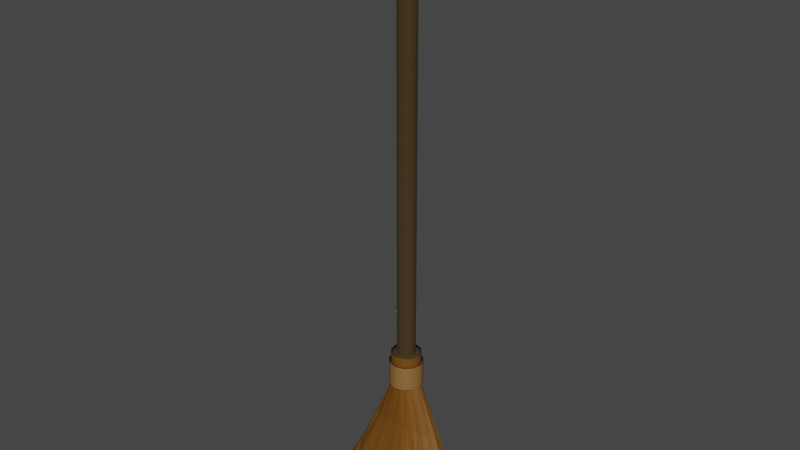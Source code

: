 # Source: WToP_Broom.blend  (saved by Blender 3.6.13; exported with 4.5.12 LTS)
import bpy
from mathutils import Matrix  # noqa: F401  (used for matrix-valued properties, if any)

bpy.ops.wm.read_factory_settings(use_empty=True)
scene = bpy.context.scene
scene.name = 'Scene'

# ---- collections
col_collection = bpy.data.collections.new('Collection'); scene.collection.children.link(col_collection)

# ---- materials (node trees are filled in below, after node groups)
mat_material_002 = bpy.data.materials.new('Material.002')
mat_material_002.use_transparent_shadow = False
mat_material_003 = bpy.data.materials.new('Material.003')
mat_material_003.use_transparent_shadow = False
mat_material_004 = bpy.data.materials.new('Material.004')
mat_material_004.use_transparent_shadow = False

# ---- material node trees
mat_material_002.use_nodes = True; mat_material_002.node_tree.nodes.clear()
_N = mat_material_002.node_tree.nodes; _L = mat_material_002.node_tree.links
n0 = _N.new('ShaderNodeBsdfPrincipled'); n0.name = 'Principled BSDF'; n0.location = (10, 300)
n0.distribution = 'GGX'
n0.subsurface_method = 'RANDOM_WALK_SKIN'
n0.inputs[0].default_value = (0.04951, 0.02844, 0.005834, 1.0)
n0.inputs[2].default_value = 1.0
n0.inputs[3].default_value = 1.45
n0.inputs[27].default_value = (0.0, 0.0, 0.0, 1.0)
n0.inputs[28].default_value = 1.0
n1 = _N.new('ShaderNodeOutputMaterial'); n1.name = 'Material Output'; n1.location = (300, 300)
_L.new(n0.outputs[0], n1.inputs[0])
n1.is_active_output = True
mat_material_003.use_nodes = True; mat_material_003.node_tree.nodes.clear()
_N = mat_material_003.node_tree.nodes; _L = mat_material_003.node_tree.links
n0 = _N.new('ShaderNodeBsdfPrincipled'); n0.name = 'Principled BSDF'; n0.location = (10, 300)
n0.distribution = 'GGX'
n0.subsurface_method = 'RANDOM_WALK_SKIN'
n0.inputs[0].default_value = (0.1679, 0.0639, 0.004536, 1.0)
n0.inputs[3].default_value = 1.45
n0.inputs[27].default_value = (0.0, 0.0, 0.0, 1.0)
n0.inputs[28].default_value = 1.0
n1 = _N.new('ShaderNodeOutputMaterial'); n1.name = 'Material Output'; n1.location = (300, 300)
_L.new(n0.outputs[0], n1.inputs[0])
n1.is_active_output = True
mat_material_004.use_nodes = True; mat_material_004.node_tree.nodes.clear()
_N = mat_material_004.node_tree.nodes; _L = mat_material_004.node_tree.links
n0 = _N.new('ShaderNodeBsdfPrincipled'); n0.name = 'Principled BSDF'; n0.location = (10, 300)
n0.distribution = 'GGX'
n0.subsurface_method = 'RANDOM_WALK_SKIN'
n0.inputs[0].default_value = (0.2667, 0.1329, 0.04027, 1.0)
n0.inputs[3].default_value = 1.45
n0.inputs[27].default_value = (0.0, 0.0, 0.0, 1.0)
n0.inputs[28].default_value = 1.0
n1 = _N.new('ShaderNodeOutputMaterial'); n1.name = 'Material Output'; n1.location = (300, 300)
_L.new(n0.outputs[0], n1.inputs[0])
n1.is_active_output = True

# ---- world
world_world = bpy.data.worlds.new('World'); scene.world = world_world
world_world.use_nodes = True; world_world.node_tree.nodes.clear()
_N = world_world.node_tree.nodes; _L = world_world.node_tree.links
n0 = _N.new('ShaderNodeOutputWorld'); n0.name = 'World Output'; n0.location = (300, 300)
n1 = _N.new('ShaderNodeBackground'); n1.name = 'Background'; n1.location = (10, 300)
n1.inputs[0].default_value = (0.05088, 0.05088, 0.05088, 1.0)
_L.new(n1.outputs[0], n0.inputs[0])
n0.is_active_output = True
world_world.color = (0.05088, 0.05088, 0.05088)
world_world.use_sun_shadow = False
world_world.sun_shadow_jitter_overblur = 0.0

# ---- meshes
me_cylinder = bpy.data.meshes.new('Cylinder')
me_cylinder.from_pydata([(-0.1161, 0.9408, 0.3037), (-0.1161, 0.9408, 1.77), (0.3839, 0.8068, 0.3037), (0.3839, 0.8068, 1.77), (0.7499, 0.4408, 0.3037), (0.7499, 0.4408, 1.77), (0.8839, -0.05922, 0.3037), (0.8839, -0.05922, 1.77), (0.7499, -0.5592, 0.3037), (0.7499, -0.5592, 1.77), (0.3839, -0.9252, 0.3037), (0.3839, -0.9252, 1.77), (-0.1161, -1.059, 0.3037), (-0.1161, -1.059, 1.77), (-0.6161, -0.9252, 0.3037), (-0.6161, -0.9252, 1.77), (-0.9821, -0.5592, 0.3037), (-0.9821, -0.5592, 1.77), (-1.116, -0.05922, 0.3037), (-1.116, -0.05922, 1.77), (-0.9821, 0.4408, 0.3037), (-0.9821, 0.4408, 1.77), (-0.6161, 0.8068, 0.3037), (-0.6161, 0.8068, 1.77)], [], [(0, 1, 3, 2), (2, 3, 5, 4), (4, 5, 7, 6), (6, 7, 9, 8), (8, 9, 11, 10), (10, 11, 13, 12), (12, 13, 15, 14), (14, 15, 17, 16), (16, 17, 19, 18), (18, 19, 21, 20), (3, 1, 23, 21, 19, 17, 15, 13, 11, 9, 7, 5), (20, 21, 23, 22), (22, 23, 1, 0)])
me_cylinder.polygons.foreach_set('use_smooth', [True] * 13)
_uv = me_cylinder.uv_layers.new(name='UVMap')
_uv.uv.foreach_set('vector', [1.0, 0.5, 1.0, 1.0, 0.9167, 1.0, 0.9167, 0.5, 0.9167, 0.5, 0.9167, 1.0, 0.8333, 1.0, 0.8333, 0.5, 0.8333, 0.5, 0.8333, 1.0, 0.75, 1.0, 0.75, 0.5, 0.75, 0.5, 0.75, 1.0, 0.6667, 1.0, 0.6667, 0.5, 0.6667, 0.5, 0.6667, 1.0, 0.5833, 1.0, 0.5833, 0.5, 0.5833, 0.5, 0.5833, 1.0, 0.5, 1.0, 0.5, 0.5, 0.5, 0.5, 0.5, 1.0, 0.4167, 1.0, 0.4167, 0.5, 0.4167, 0.5, 0.4167, 1.0, 0.3333, 1.0, 0.3333, 0.5, 0.3333, 0.5, 0.3333, 1.0, 0.25, 1.0, 0.25, 0.5, 0.25, 0.5, 0.25, 1.0, 0.1667, 1.0, 0.1667, 0.5, 0.37, 0.4578, 0.25, 0.49, 0.13, 0.4578, 0.04215, 0.37, 0.01, 0.25, 0.04215, 0.13, 0.13, 0.04215, 0.25, 0.01, 0.37, 0.04215, 0.4578, 0.13, 0.49, 0.25, 0.4578, 0.37, 0.1667, 0.5, 0.1667, 1.0, 0.08333, 1.0, 0.08333, 0.5, 0.08333, 0.5, 0.08333, 1.0, 7.451e-08, 1.0, 7.451e-08, 0.5])
me_cylinder.materials.append(mat_material_002)
me_cylinder.materials.append(mat_material_003)
me_cylinder.materials.append(mat_material_004)
me_cylinder.update()
me_cylinder_001 = bpy.data.meshes.new('Cylinder.001')
me_cylinder_001.from_pydata([(-0.1161, 0.9408, 0.3037), (0.3839, 0.8068, 0.3037), (0.7499, 0.4408, 0.3037), (0.8839, -0.05922, 0.3037), (0.7499, -0.5592, 0.3037), (0.3839, -0.9252, 0.3037), (-0.1161, -1.059, 0.3037), (-0.6161, -0.9252, 0.3037), (-0.9821, -0.5592, 0.3037), (-1.116, -0.05922, 0.3037), (-0.9821, 0.4408, 0.3037), (-0.6161, 0.8068, 0.3037), (-0.1161, 1.566, 0.3037), (0.6965, 1.348, 0.3037), (1.291, 0.7533, 0.3037), (1.509, -0.05922, 0.3037), (1.291, -0.8718, 0.3037), (0.6965, -1.467, 0.3037), (-0.1161, -1.684, 0.3037), (-0.9287, -1.467, 0.3037), (-1.523, -0.8718, 0.3037), (-1.741, -0.05922, 0.3037), (-1.523, 0.7533, 0.3037), (-0.9287, 1.348, 0.3037), (-0.1161, 1.566, 0.2712), (0.6965, 1.348, 0.2712), (1.291, 0.7533, 0.2712), (1.509, -0.05922, 0.2712), (1.291, -0.8718, 0.2712), (0.6965, -1.467, 0.2712), (-0.1161, -1.684, 0.2712), (-0.9287, -1.467, 0.2712), (-1.523, -0.8718, 0.2712), (-1.741, -0.05922, 0.2712), (-1.523, 0.7533, 0.2712), (-0.9287, 1.348, 0.2712), (-0.1161, 1.776, 0.2712), (0.8016, 1.53, 0.2712), (1.473, 0.8585, 0.2712), (1.719, -0.05922, 0.2712), (1.473, -0.9769, 0.2712), (0.8016, -1.649, 0.2712), (-0.1161, -1.895, 0.2712), (-1.034, -1.649, 0.2712), (-1.706, -0.9769, 0.2712), (-1.951, -0.05922, 0.2712), (-1.706, 0.8585, 0.2712), (-1.034, 1.53, 0.2712), (-0.1161, 1.776, 0.1872), (0.8016, 1.53, 0.1872), (1.473, 0.8585, 0.1872), (1.719, -0.05922, 0.1872), (1.473, -0.9769, 0.1872), (0.8016, -1.649, 0.1872), (-0.1161, -1.895, 0.1872), (-1.034, -1.649, 0.1872), (-1.706, -0.9769, 0.1872), (-1.951, -0.05922, 0.1872), (-1.706, 0.8585, 0.1872), (-1.034, 1.53, 0.1872), (-0.09381, -3.464, -0.2569), (-2.97, -3.301, -0.261), (-4.834, -2.328, -0.2672), (-6.539, -1.501, -0.2627), (-5.872, -0.02762, -0.2543), (-5.541, 1.327, -0.2422), (-6.034, 2.302, -0.2304), (-5.725, 3.098, -0.2174), (-3.485, 3.407, -0.2197), (-0.8077, 3.061, -0.2381), (2.354, 2.617, -0.2479), (5.386, 2.895, -0.2259), (6.764, 1.757, -0.2419), (8.107, 0.6482, -0.2441), (7.279, -0.3129, -0.2508), (7.177, -1.853, -0.2558), (5.318, -2.331, -0.2454), (2.823, -3.525, -0.2597), (-0.1523, -0.5728, 0.2885), (-1.394, -3.194, -0.2665), (-0.2099, -2.065, 0.01041), (-1.45, -1.856, 0.007599), (-4.308, -3.059, -0.2644), (-2.666, -1.529, 0.009419), (-6.099, -2.009, -0.2634), (-3.383, -1.031, 0.008424), (-6.201, -0.7527, -0.2538), (-4.259, -0.5094, 0.01839), (-5.546, 0.687, -0.2472), (-4.262, 0.1297, 0.02351), (-5.621, 1.843, -0.2364), (-3.626, 0.6231, 0.02378), (-6.172, 2.635, -0.2247), (-2.583, 1.162, 0.0278), (-4.514, 3.41, -0.2147), (-1.581, 1.532, 0.03561), (-2.302, 3.128, -0.2287), (-0.1302, 1.634, 0.03612), (0.9568, 3.222, -0.2351), (1.306, 1.46, 0.03252), (4.011, 3.127, -0.2279), (2.591, 1.134, 0.03015), (5.346, 2.115, -0.2459), (3.495, 0.648, 0.0259), (7.561, 1.249, -0.2405), (3.927, 0.05894, 0.02137), (7.788, 0.1239, -0.2478), (3.762, -0.6123, 0.01599), (7.069, -1.041, -0.2545), (3.403, -1.167, 0.01367), (6.328, -2.383, -0.2563), (2.407, -1.577, 0.009746), (4.109, -3.111, -0.2564), (1.279, -1.893, 0.007995), (1.349, -3.636, -0.2608), (-2.13, -3.095, -0.2658), (-0.1581, -1.273, 0.1784), (-2.194, -2.573, -0.1306), (-4.711, -2.765, -0.2652), (-3.981, -2.066, -0.1288), (-6.482, -1.809, -0.2624), (-5.046, -1.236, -0.1295), (-5.975, -0.4088, -0.2525), (-5.898, -0.4222, -0.1222), (-5.53, 1.017, -0.2439), (-6.24, 0.4983, -0.1093), (-5.789, 2.071, -0.2339), (-5.479, 1.428, -0.101), (-6.075, 2.848, -0.2211), (-4.127, 2.125, -0.0952), (-3.964, 3.414, -0.2169), (-2.393, 2.59, -0.09112), (-1.604, 3.036, -0.2347), (-0.1379, 2.68, -0.09271), (1.591, 2.637, -0.2484), (2.056, 2.457, -0.09598), (4.737, 3.054, -0.225), (4.043, 2.023, -0.09689), (5.759, 1.849, -0.2489), (5.275, 1.215, -0.106), (7.845, 0.9481, -0.2424), (5.715, 0.3028, -0.1164), (7.463, -0.07475, -0.2496), (6.054, -0.618, -0.116), (7.195, -1.483, -0.2556), (5.152, -1.439, -0.1229), (5.842, -2.447, -0.2527), (3.993, -2.253, -0.1225), (3.432, -3.375, -0.2586), (2.077, -2.651, -0.1273), (0.6506, -3.432, -0.2559), (-0.856, -3.594, -0.2632), (-0.152, -2.918, -0.1258), (-0.6899, -1.112, 0.1732), (-3.619, -3.223, -0.2636), (-1.154, -1.013, 0.1689), (-5.28, -2.069, -0.2663), (-1.805, -0.8578, 0.1641), (-6.458, -1.155, -0.2584), (-2.055, -0.5415, 0.163), (-5.65, 0.3377, -0.251), (-2.045, -0.1917, 0.1659), (-5.484, 1.59, -0.24), (-1.794, 0.1659, 0.1722), (-6.169, 2.478, -0.2266), (-1.354, 0.5131, 0.1802), (-5.1, 3.233, -0.2117), (-0.7825, 0.8178, 0.1873), (-2.928, 3.271, -0.2233), (-0.1375, 1.012, 0.1907), (0.04793, 3.12, -0.2372), (0.5143, 1.009, 0.1893), (3.252, 3.099, -0.2331), (1.099, 0.7813, 0.1837), (5.43, 2.518, -0.2348), (1.532, 0.4248, 0.1774), (7.223, 1.52, -0.2373), (1.766, 0.02008, 0.1729), (8.043, 0.3483, -0.246), (1.742, -0.3728, 0.1717), (7.024, -0.6146, -0.2523), (1.225, -0.6548, 0.1724), (6.762, -2.121, -0.2559), (0.7577, -0.8144, 0.1737), (4.671, -2.497, -0.2456), (0.3845, -1.107, 0.176), (2.081, -3.597, -0.2612), (0.5928, -2.889, -0.1247), (1.34, -2.861, -0.1235), (0.5884, -2.086, 0.01303), (2.441, -2.399, -0.131), (3.027, -2.345, -0.127), (1.709, -1.707, 0.005658), (4.372, -2.058, -0.121), (4.925, -1.794, -0.1199), (2.886, -1.43, 0.01291), (5.152, -1.175, -0.1246), (5.554, -0.9238, -0.1206), (3.339, -0.8306, 0.01152), (6.057, -0.2974, -0.1142), (5.929, 0.05416, -0.1144), (4.028, -0.2798, 0.02124), (5.599, 0.6148, -0.1113), (5.448, 0.9447, -0.1089), (3.532, 0.2872, 0.02082), (4.899, 1.506, -0.1022), (4.481, 1.767, -0.0994), (2.962, 0.8348, 0.02597), (3.399, 2.184, -0.09585), (2.697, 2.29, -0.09726), (1.939, 1.292, 0.03094), (1.275, 2.503, -0.09636), (0.5929, 2.545, -0.09536), (0.5803, 1.537, 0.03378), (-0.9115, 2.656, -0.09212), (-1.623, 2.716, -0.08716), (-0.8761, 1.628, 0.03809), (-2.731, 2.356, -0.09756), (-3.56, 2.226, -0.09599), (-2.214, 1.354, 0.03328), (-4.729, 1.889, -0.09495), (-5.051, 1.589, -0.1003), (-3.137, 0.9532, 0.02819), (-5.693, 1.103, -0.1044), (-6.01, 0.8217, -0.1058), (-3.881, 0.4539, 0.02478), (-6.257, 0.1776, -0.1118), (-6.117, -0.1741, -0.1164), (-4.23, -0.1889, 0.02052), (-5.961, -0.7342, -0.1202), (-5.411, -1.065, -0.1265), (-3.881, -0.8209, 0.01458), (-4.923, -1.537, -0.1273), (-4.441, -1.849, -0.1284), (-3.044, -1.25, 0.008902), (-3.495, -2.278, -0.1282), (-2.736, -2.411, -0.1301), (-2.145, -1.727, 0.00906), (-1.566, -2.642, -0.1302), (-0.9146, -2.791, -0.1273), (-0.8126, -1.887, 0.007777), (-2.553, -3.203, -0.2633), (-4.754, -2.537, -0.2663), (-6.538, -1.664, -0.2625), (-5.911, -0.2161, -0.2534), (-5.519, 1.175, -0.243), (-5.909, 2.187, -0.2322), (-5.931, 2.967, -0.2192), (-3.723, 3.413, -0.2182), (-1.217, 3.037, -0.2367), (1.921, 2.457, -0.2522), (5.073, 2.978, -0.2253), (6.236, 1.795, -0.2458), (7.976, 0.7982, -0.2432), (7.35, -0.1856, -0.2502), (7.218, -1.681, -0.2557), (5.579, -2.38, -0.2488), (3.128, -3.45, -0.2592), (0.2909, -3.387, -0.2548), (-1.134, -3.419, -0.2651), (-3.963, -3.141, -0.264), (-5.705, -2.039, -0.2649), (-6.33, -0.9539, -0.2561), (-5.583, 0.5147, -0.2491), (-5.541, 1.718, -0.2382), (-6.185, 2.554, -0.2257), (-4.795, 3.334, -0.213), (-2.627, 3.186, -0.2263), (0.5056, 3.175, -0.2361), (3.649, 3.163, -0.2293), (5.365, 2.31, -0.2407), (7.418, 1.392, -0.2385), (7.933, 0.2292, -0.2469), (7.022, -0.818, -0.2534), (6.545, -2.252, -0.2561), (4.39, -2.802, -0.251), (1.713, -3.628, -0.2613), (-1.708, -3.049, -0.2669), (-4.587, -2.952, -0.2645), (-6.336, -1.924, -0.2628), (-6.086, -0.5803, -0.2531), (-5.521, 0.8546, -0.2455), (-5.697, 1.959, -0.2352), (-6.149, 2.737, -0.2229), (-4.23, 3.421, -0.2156), (-1.971, 3.064, -0.2321), (1.309, 3.012, -0.2398), (4.374, 3.091, -0.2265), (5.469, 1.957, -0.2487), (7.703, 1.099, -0.2414), (7.624, 0.02513, -0.2487), (7.142, -1.266, -0.2551), (6.093, -2.466, -0.2556), (3.779, -3.299, -0.2588), (0.9979, -3.543, -0.2586), (-0.4865, -3.554, -0.2601), (-3.313, -3.294, -0.262), (-4.984, -2.161, -0.267), (-6.504, -1.329, -0.2606), (-5.751, 0.1567, -0.2527), (-5.492, 1.462, -0.2411), (-6.104, 2.39, -0.2285), (-5.412, 3.165, -0.2145), (-3.211, 3.334, -0.2216), (-0.384, 3.086, -0.2378), (2.807, 2.87, -0.2402), (5.45, 2.719, -0.2296), (7.01, 1.643, -0.2393), (8.099, 0.4888, -0.245), (7.099, -0.4433, -0.2516), (6.969, -1.987, -0.2559), (4.979, -2.31, -0.2431), (2.452, -3.561, -0.2605)], [], [(5, 6, 18, 17), (19, 20, 32, 31), (4, 5, 17, 16), (3, 4, 16, 15), (11, 0, 12, 23), (0, 1, 13, 12), (2, 3, 15, 14), (10, 11, 23, 22), (1, 2, 14, 13), (9, 10, 22, 21), (8, 9, 21, 20), (7, 8, 20, 19), (6, 7, 19, 18), (24, 25, 37, 36), (16, 17, 29, 28), (23, 12, 24, 35), (13, 14, 26, 25), (20, 21, 33, 32), (17, 18, 30, 29), (14, 15, 27, 26), (21, 22, 34, 33), (18, 19, 31, 30), (15, 16, 28, 27), (22, 23, 35, 34), (12, 13, 25, 24), (46, 47, 59, 58), (31, 32, 44, 43), (28, 29, 41, 40), (35, 24, 36, 47), (25, 26, 38, 37), (32, 33, 45, 44), (29, 30, 42, 41), (26, 27, 39, 38), (33, 34, 46, 45), (30, 31, 43, 42), (27, 28, 40, 39), (34, 35, 47, 46), (48, 49, 50, 51, 52, 53, 54, 55, 56, 57, 58, 59), (36, 37, 49, 48), (43, 44, 56, 55), (40, 41, 53, 52), (47, 36, 48, 59), (37, 38, 50, 49), (44, 45, 57, 56), (41, 42, 54, 53), (38, 39, 51, 50), (45, 46, 58, 57), (42, 43, 55, 54), (39, 40, 52, 51), (60, 152, 151, 295), (61, 117, 154, 296), (62, 119, 156, 297), (63, 121, 158, 298), (64, 123, 160, 299), (65, 125, 162, 300), (66, 127, 164, 301), (67, 129, 166, 302), (68, 131, 168, 303), (69, 133, 170, 304), (70, 135, 172, 305), (71, 137, 174, 306), (72, 139, 176, 307), (73, 141, 178, 308), (74, 143, 180, 309), (75, 145, 182, 310), (60, 295, 151, 259, 79, 277, 115, 241, 61, 296, 154, 260, 82, 278, 118, 242, 62, 297, 156, 261, 84, 279, 120, 243, 63, 298, 158, 262, 86, 280, 122, 244, 64, 299, 160, 263, 88, 281, 124, 245, 65, 300, 162, 264, 90, 282, 126, 246, 66, 301, 164, 265, 92, 283, 128, 247, 67, 302, 166, 266, 94, 284, 130, 248, 68, 303, 168, 267, 96, 285, 132, 249, 69, 304, 170, 268, 98, 286, 134, 250, 70, 305, 172, 269, 100, 287, 136, 251, 71, 306, 174, 270, 102, 288, 138, 252, 72, 307, 176, 271, 104, 289, 140, 253, 73, 308, 178, 272, 106, 290, 142, 254, 74, 309, 180, 273, 108, 291, 144, 255, 75, 310, 182, 274, 110, 292, 146, 256, 76, 311, 184, 275, 112, 293, 148, 257, 77, 312, 186, 276, 114, 294, 150, 258), (76, 147, 184, 311), (77, 149, 186, 312), (114, 187, 150, 294), (114, 188, 187), (113, 185, 189), (112, 190, 148, 293), (112, 191, 190), (111, 183, 192), (110, 193, 146, 292), (110, 194, 193), (109, 181, 195), (108, 196, 144, 291), (108, 197, 196), (107, 179, 198), (106, 199, 142, 290), (106, 200, 199), (105, 177, 201), (104, 202, 140, 289), (104, 203, 202), (103, 175, 204), (102, 205, 138, 288), (102, 206, 205), (101, 173, 207), (100, 208, 136, 287), (100, 209, 208), (99, 171, 210), (98, 211, 134, 286), (98, 212, 211), (97, 169, 213), (96, 214, 132, 285), (96, 215, 214), (95, 167, 216), (94, 217, 130, 284), (94, 218, 217), (93, 165, 219), (92, 220, 128, 283), (92, 221, 220), (91, 163, 222), (90, 223, 126, 282), (90, 224, 223), (89, 161, 225), (88, 226, 124, 281), (88, 227, 226), (87, 159, 228), (86, 229, 122, 280), (86, 230, 229), (85, 157, 231), (84, 232, 120, 279), (84, 233, 232), (83, 155, 234), (82, 235, 118, 278), (82, 236, 235), (81, 153, 237), (79, 238, 115, 277), (79, 239, 238), (80, 116, 240), (240, 153, 81), (240, 116, 153), (116, 78, 153), (238, 240, 81), (238, 239, 240), (239, 80, 240), (115, 117, 61, 241), (115, 238, 117), (238, 81, 117), (237, 155, 83), (237, 153, 155), (153, 78, 155), (235, 237, 83), (235, 236, 237), (236, 81, 237), (118, 119, 62, 242), (118, 235, 119), (235, 83, 119), (234, 157, 85), (234, 155, 157), (155, 78, 157), (232, 234, 85), (232, 233, 234), (233, 83, 234), (120, 121, 63, 243), (120, 232, 121), (232, 85, 121), (231, 159, 87), (231, 157, 159), (157, 78, 159), (229, 231, 87), (229, 230, 231), (230, 85, 231), (122, 123, 64, 244), (122, 229, 123), (229, 87, 123), (228, 161, 89), (228, 159, 161), (159, 78, 161), (226, 228, 89), (226, 227, 228), (227, 87, 228), (124, 125, 65, 245), (124, 226, 125), (226, 89, 125), (225, 163, 91), (225, 161, 163), (161, 78, 163), (223, 225, 91), (223, 224, 225), (224, 89, 225), (126, 127, 66, 246), (126, 223, 127), (223, 91, 127), (222, 165, 93), (222, 163, 165), (163, 78, 165), (220, 222, 93), (220, 221, 222), (221, 91, 222), (128, 129, 67, 247), (128, 220, 129), (220, 93, 129), (219, 167, 95), (219, 165, 167), (165, 78, 167), (217, 219, 95), (217, 218, 219), (218, 93, 219), (130, 131, 68, 248), (130, 217, 131), (217, 95, 131), (216, 169, 97), (216, 167, 169), (167, 78, 169), (214, 216, 97), (214, 215, 216), (215, 95, 216), (132, 133, 69, 249), (132, 214, 133), (214, 97, 133), (213, 171, 99), (213, 169, 171), (169, 78, 171), (211, 213, 99), (211, 212, 213), (212, 97, 213), (134, 135, 70, 250), (134, 211, 135), (211, 99, 135), (210, 173, 101), (210, 171, 173), (171, 78, 173), (208, 210, 101), (208, 209, 210), (209, 99, 210), (136, 137, 71, 251), (136, 208, 137), (208, 101, 137), (207, 175, 103), (207, 173, 175), (173, 78, 175), (205, 207, 103), (205, 206, 207), (206, 101, 207), (138, 139, 72, 252), (138, 205, 139), (205, 103, 139), (204, 177, 105), (204, 175, 177), (175, 78, 177), (202, 204, 105), (202, 203, 204), (203, 103, 204), (140, 141, 73, 253), (140, 202, 141), (202, 105, 141), (201, 179, 107), (201, 177, 179), (177, 78, 179), (199, 201, 107), (199, 200, 201), (200, 105, 201), (142, 143, 74, 254), (142, 199, 143), (199, 107, 143), (198, 181, 109), (198, 179, 181), (179, 78, 181), (196, 198, 109), (196, 197, 198), (197, 107, 198), (144, 145, 75, 255), (144, 196, 145), (196, 109, 145), (195, 183, 111), (195, 181, 183), (181, 78, 183), (193, 195, 111), (193, 194, 195), (194, 109, 195), (146, 147, 76, 256), (146, 193, 147), (193, 111, 147), (192, 185, 113), (192, 183, 185), (183, 78, 185), (190, 192, 113), (190, 191, 192), (191, 111, 192), (148, 149, 77, 257), (148, 190, 149), (190, 113, 149), (189, 116, 80), (189, 185, 116), (185, 78, 116), (187, 189, 80), (187, 188, 189), (188, 113, 189), (150, 152, 60, 258), (150, 187, 152), (187, 80, 152), (186, 188, 114, 276), (186, 149, 188), (149, 113, 188), (184, 191, 112, 275), (184, 147, 191), (147, 111, 191), (182, 194, 110, 274), (182, 145, 194), (145, 109, 194), (180, 197, 108, 273), (180, 143, 197), (143, 107, 197), (178, 200, 106, 272), (178, 141, 200), (141, 105, 200), (176, 203, 104, 271), (176, 139, 203), (139, 103, 203), (174, 206, 102, 270), (174, 137, 206), (137, 101, 206), (172, 209, 100, 269), (172, 135, 209), (135, 99, 209), (170, 212, 98, 268), (170, 133, 212), (133, 97, 212), (168, 215, 96, 267), (168, 131, 215), (131, 95, 215), (166, 218, 94, 266), (166, 129, 218), (129, 93, 218), (164, 221, 92, 265), (164, 127, 221), (127, 91, 221), (162, 224, 90, 264), (162, 125, 224), (125, 89, 224), (160, 227, 88, 263), (160, 123, 227), (123, 87, 227), (158, 230, 86, 262), (158, 121, 230), (121, 85, 230), (156, 233, 84, 261), (156, 119, 233), (119, 83, 233), (154, 236, 82, 260), (154, 117, 236), (117, 81, 236), (151, 239, 79, 259), (151, 152, 239), (152, 80, 239)])
me_cylinder_001.polygons.foreach_set('use_smooth', [1, 1, 1, 1, 1, 1, 1, 1, 1, 1, 1, 1, 1, 1, 1, 1, 1, 1, 1, 1, 1, 1, 1, 1, 1, 1, 1, 1, 1, 1, 1, 1, 1, 1, 1, 1, 1, 1, 1, 1, 1, 1, 1, 1, 1, 1, 1, 1, 1, 0, 0, 0, 0, 0, 0, 0, 0, 0, 0, 0, 0, 0, 0, 0, 0, 0, 0, 0, 0, 0, 0, 0, 0, 0, 0, 0, 0, 0, 0, 0, 0, 0, 0, 0, 0, 0, 0, 0, 0, 0, 0, 0, 0, 0, 0, 0, 0, 0, 0, 0, 0, 0, 0, 0, 0, 0, 0, 0, 0, 0, 0, 0, 0, 0, 0, 0, 0, 0, 0, 0, 0, 0, 0, 0, 0, 0, 0, 0, 0, 0, 0, 0, 0, 0, 0, 0, 0, 0, 0, 0, 0, 0, 0, 0, 0, 0, 0, 0, 0, 0, 0, 0, 0, 0, 0, 0, 0, 0, 0, 0, 0, 0, 0, 0, 0, 0, 0, 0, 0, 0, 0, 0, 0, 0, 0, 0, 0, 0, 0, 0, 0, 0, 0, 0, 0, 0, 0, 0, 0, 0, 0, 0, 0, 0, 0, 0, 0, 0, 0, 0, 0, 0, 0, 0, 0, 0, 0, 0, 0, 0, 0, 0, 0, 0, 0, 0, 0, 0, 0, 0, 0, 0, 0, 0, 0, 0, 0, 0, 0, 0, 0, 0, 0, 0, 0, 0, 0, 0, 0, 0, 0, 0, 0, 0, 0, 0, 0, 0, 0, 0, 0, 0, 0, 0, 0, 0, 0, 0, 0, 0, 0, 0, 0, 0, 0, 0, 0, 0, 0, 0, 0, 0, 0, 0, 0, 0, 0, 0, 0, 0, 0, 0, 0, 0, 0, 0, 0, 0, 0, 0, 0, 0, 0, 0, 0, 0, 0, 0, 0, 0, 0, 0, 0, 0, 0, 0, 0, 0, 0, 0, 0, 0, 0, 0, 0, 0, 0, 0, 0, 0, 0, 0, 0, 0, 0, 0, 0, 0, 0, 0, 0, 0, 0, 0, 0, 0, 0, 0])
me_cylinder_001.polygons.foreach_set('material_index', [0, 1, 0, 0, 0, 0, 0, 0, 0, 0, 0, 0, 0, 0, 1, 1, 1, 1, 1, 1, 1, 1, 1, 1, 1, 2, 0, 0, 0, 0, 0, 0, 0, 0, 0, 0, 0, 0, 2, 2, 2, 2, 2, 2, 2, 2, 2, 2, 2, 1, 1, 1, 1, 1, 1, 1, 1, 1, 1, 1, 1, 1, 1, 1, 1, 1, 1, 1, 1, 1, 1, 1, 1, 1, 1, 1, 1, 1, 1, 1, 1, 1, 1, 1, 1, 1, 1, 1, 1, 1, 1, 1, 1, 1, 1, 1, 1, 1, 1, 1, 1, 1, 1, 1, 1, 1, 1, 1, 1, 1, 1, 1, 1, 1, 1, 1, 1, 1, 1, 1, 1, 1, 1, 1, 1, 1, 1, 1, 1, 1, 1, 1, 1, 1, 1, 1, 1, 1, 1, 1, 1, 1, 1, 1, 1, 1, 1, 1, 1, 1, 1, 1, 1, 1, 1, 1, 1, 1, 1, 1, 1, 1, 1, 1, 1, 1, 1, 1, 1, 1, 1, 1, 1, 1, 1, 1, 1, 1, 1, 1, 1, 1, 1, 1, 1, 1, 1, 1, 1, 1, 1, 1, 1, 1, 1, 1, 1, 1, 1, 1, 1, 1, 1, 1, 1, 1, 1, 1, 1, 1, 1, 1, 1, 1, 1, 1, 1, 1, 1, 1, 1, 1, 1, 1, 1, 1, 1, 1, 1, 1, 1, 1, 1, 1, 1, 1, 1, 1, 1, 1, 1, 1, 1, 1, 1, 1, 1, 1, 1, 1, 1, 1, 1, 1, 1, 1, 1, 1, 1, 1, 1, 1, 1, 1, 1, 1, 1, 1, 1, 1, 1, 1, 1, 1, 1, 1, 1, 1, 1, 1, 1, 1, 1, 1, 1, 1, 1, 1, 1, 1, 1, 1, 1, 1, 1, 1, 1, 1, 1, 1, 1, 1, 1, 1, 1, 1, 1, 1, 1, 1, 1, 1, 1, 1, 1, 1, 1, 1, 1, 1, 1, 1, 1, 1, 1, 1, 1, 1, 1, 1, 1, 1, 1, 1, 1, 1, 1, 1])
_uv = me_cylinder_001.uv_layers.new(name='UVMap')
_uv.uv.foreach_set('vector', [0.5833, 0.5, 0.5, 0.5, 0.5, 0.5, 0.5833, 0.5, 0.4167, 0.5, 0.3333, 0.5, 0.3333, 0.5, 0.4167, 0.5, 0.6667, 0.5, 0.5833, 0.5, 0.5833, 0.5, 0.6667, 0.5, 0.75, 0.5, 0.6667, 0.5, 0.6667, 0.5, 0.75, 0.5, 0.08333, 0.5, 7.451e-08, 0.5, 7.451e-08, 0.5, 0.08333, 0.5, 1.0, 0.5, 0.9167, 0.5, 0.9167, 0.5, 1.0, 0.5, 0.8333, 0.5, 0.75, 0.5, 0.75, 0.5, 0.8333, 0.5, 0.1667, 0.5, 0.08333, 0.5, 0.08333, 0.5, 0.1667, 0.5, 0.9167, 0.5, 0.8333, 0.5, 0.8333, 0.5, 0.9167, 0.5, 0.25, 0.5, 0.1667, 0.5, 0.1667, 0.5, 0.25, 0.5, 0.3333, 0.5, 0.25, 0.5, 0.25, 0.5, 0.3333, 0.5, 0.4167, 0.5, 0.3333, 0.5, 0.3333, 0.5, 0.4167, 0.5, 0.5, 0.5, 0.4167, 0.5, 0.4167, 0.5, 0.5, 0.5, 1.0, 0.5, 0.9167, 0.5, 0.9167, 0.5, 1.0, 0.5, 0.6667, 0.5, 0.5833, 0.5, 0.5833, 0.5, 0.6667, 0.5, 0.08333, 0.5, 7.451e-08, 0.5, 7.451e-08, 0.5, 0.08333, 0.5, 0.9167, 0.5, 0.8333, 0.5, 0.8333, 0.5, 0.9167, 0.5, 0.3333, 0.5, 0.25, 0.5, 0.25, 0.5, 0.3333, 0.5, 0.5833, 0.5, 0.5, 0.5, 0.5, 0.5, 0.5833, 0.5, 0.8333, 0.5, 0.75, 0.5, 0.75, 0.5, 0.8333, 0.5, 0.25, 0.5, 0.1667, 0.5, 0.1667, 0.5, 0.25, 0.5, 0.5, 0.5, 0.4167, 0.5, 0.4167, 0.5, 0.5, 0.5, 0.75, 0.5, 0.6667, 0.5, 0.6667, 0.5, 0.75, 0.5, 0.1667, 0.5, 0.08333, 0.5, 0.08333, 0.5, 0.1667, 0.5, 1.0, 0.5, 0.9167, 0.5, 0.9167, 0.5, 1.0, 0.5, 0.1667, 0.5, 0.08333, 0.5, 0.08333, 0.5, 0.1667, 0.5, 0.4167, 0.5, 0.3333, 0.5, 0.3333, 0.5, 0.4167, 0.5, 0.6667, 0.5, 0.5833, 0.5, 0.5833, 0.5, 0.6667, 0.5, 0.08333, 0.5, 7.451e-08, 0.5, 7.451e-08, 0.5, 0.08333, 0.5, 0.9167, 0.5, 0.8333, 0.5, 0.8333, 0.5, 0.9167, 0.5, 0.3333, 0.5, 0.25, 0.5, 0.25, 0.5, 0.3333, 0.5, 0.5833, 0.5, 0.5, 0.5, 0.5, 0.5, 0.5833, 0.5, 0.8333, 0.5, 0.75, 0.5, 0.75, 0.5, 0.8333, 0.5, 0.25, 0.5, 0.1667, 0.5, 0.1667, 0.5, 0.25, 0.5, 0.5, 0.5, 0.4167, 0.5, 0.4167, 0.5, 0.5, 0.5, 0.75, 0.5, 0.6667, 0.5, 0.6667, 0.5, 0.75, 0.5, 0.1667, 0.5, 0.08333, 0.5, 0.08333, 0.5, 0.1667, 0.5, 0.75, 0.49, 0.87, 0.4578, 0.9578, 0.37, 0.99, 0.25, 0.9578, 0.13, 0.87, 0.04215, 0.75, 0.01, 0.63, 0.04215, 0.5422, 0.13, 0.51, 0.25, 0.5422, 0.37, 0.63, 0.4578, 1.0, 0.5, 0.9167, 0.5, 0.9167, 0.5, 1.0, 0.5, 0.4167, 0.5, 0.3333, 0.5, 0.3333, 0.5, 0.4167, 0.5, 0.6667, 0.5, 0.5833, 0.5, 0.5833, 0.5, 0.6667, 0.5, 0.08333, 0.5, 7.451e-08, 0.5, 7.451e-08, 0.5, 0.08333, 0.5, 0.9167, 0.5, 0.8333, 0.5, 0.8333, 0.5, 0.9167, 0.5, 0.3333, 0.5, 0.25, 0.5, 0.25, 0.5, 0.3333, 0.5, 0.5833, 0.5, 0.5, 0.5, 0.5, 0.5, 0.5833, 0.5, 0.8333, 0.5, 0.75, 0.5, 0.75, 0.5, 0.8333, 0.5, 0.25, 0.5, 0.1667, 0.5, 0.1667, 0.5, 0.25, 0.5, 0.5, 0.5, 0.4167, 0.5, 0.4167, 0.5, 0.5, 0.5, 0.75, 0.5, 0.6667, 0.5, 0.6667, 0.5, 0.75, 0.5, 0.25, 0.49, 0.25, 0.43, 0.2705, 0.4864, 0.2603, 0.4882, 0.3321, 0.4755, 0.3116, 0.4191, 0.3501, 0.4651, 0.3411, 0.4703, 0.4043, 0.4339, 0.3657, 0.3879, 0.4177, 0.4179, 0.411, 0.4259, 0.4578, 0.37, 0.4059, 0.34, 0.465, 0.3504, 0.4614, 0.3602, 0.4864, 0.2917, 0.4273, 0.2813, 0.4864, 0.2708, 0.4864, 0.2813, 0.4864, 0.2083, 0.4273, 0.2187, 0.4792, 0.1887, 0.4828, 0.1985, 0.4578, 0.13, 0.4059, 0.16, 0.4445, 0.114, 0.4511, 0.122, 0.4043, 0.06615, 0.3657, 0.1121, 0.3862, 0.05573, 0.3952, 0.06094, 0.3321, 0.02447, 0.3116, 0.08086, 0.3116, 0.02086, 0.3218, 0.02266, 0.25, 0.01, 0.25, 0.07, 0.2295, 0.01362, 0.2397, 0.01181, 0.1679, 0.02447, 0.1884, 0.08086, 0.1499, 0.03489, 0.1589, 0.02968, 0.09573, 0.06615, 0.1343, 0.1121, 0.08234, 0.08211, 0.08903, 0.07413, 0.04215, 0.13, 0.09412, 0.16, 0.03503, 0.1496, 0.03859, 0.1398, 0.01365, 0.2083, 0.07273, 0.2187, 0.01365, 0.2292, 0.01365, 0.2187, 0.01365, 0.2917, 0.07273, 0.2813, 0.02077, 0.3113, 0.01721, 0.3015, 0.04215, 0.37, 0.09412, 0.34, 0.05555, 0.386, 0.04885, 0.378, 0.75, 0.49, 0.7603, 0.4882, 0.7705, 0.4864, 0.7808, 0.4846, 0.791, 0.4828, 0.8013, 0.481, 0.8116, 0.4791, 0.8218, 0.4773, 0.8321, 0.4755, 0.8411, 0.4703, 0.8501, 0.4651, 0.8592, 0.4599, 0.8682, 0.4547, 0.8772, 0.4495, 0.8862, 0.4443, 0.8952, 0.4391, 0.9043, 0.4339, 0.911, 0.4259, 0.9177, 0.4179, 0.9244, 0.4099, 0.9311, 0.4019, 0.9378, 0.3939, 0.9445, 0.386, 0.9511, 0.378, 0.9578, 0.37, 0.9614, 0.3602, 0.965, 0.3504, 0.9685, 0.3406, 0.9721, 0.3308, 0.9757, 0.321, 0.9792, 0.3113, 0.9828, 0.3015, 0.9864, 0.2917, 0.9864, 0.2813, 0.9864, 0.2708, 0.9864, 0.2604, 0.9864, 0.25, 0.9864, 0.2396, 0.9864, 0.2292, 0.9864, 0.2187, 0.9864, 0.2083, 0.9828, 0.1985, 0.9792, 0.1887, 0.9757, 0.179, 0.9721, 0.1692, 0.9685, 0.1594, 0.965, 0.1496, 0.9614, 0.1398, 0.9578, 0.13, 0.9511, 0.122, 0.9445, 0.114, 0.9378, 0.1061, 0.9311, 0.09807, 0.9244, 0.09009, 0.9177, 0.08211, 0.911, 0.07413, 0.9043, 0.06615, 0.8952, 0.06094, 0.8862, 0.05573, 0.8772, 0.05052, 0.8682, 0.04531, 0.8592, 0.0401, 0.8501, 0.03489, 0.8411, 0.02968, 0.8321, 0.02447, 0.8218, 0.02266, 0.8116, 0.02086, 0.8013, 0.01905, 0.791, 0.01724, 0.7808, 0.01543, 0.7705, 0.01362, 0.7603, 0.01181, 0.75, 0.01, 0.7397, 0.01181, 0.7295, 0.01362, 0.7192, 0.01543, 0.709, 0.01724, 0.6987, 0.01905, 0.6884, 0.02086, 0.6782, 0.02266, 0.6679, 0.02447, 0.6589, 0.02968, 0.6499, 0.03489, 0.6408, 0.0401, 0.6318, 0.04531, 0.6228, 0.05052, 0.6138, 0.05573, 0.6048, 0.06094, 0.5957, 0.06615, 0.589, 0.07413, 0.5823, 0.08211, 0.5756, 0.09009, 0.5689, 0.09807, 0.5622, 0.1061, 0.5555, 0.114, 0.5489, 0.122, 0.5422, 0.13, 0.5386, 0.1398, 0.535, 0.1496, 0.5315, 0.1594, 0.5279, 0.1692, 0.5243, 0.179, 0.5208, 0.1887, 0.5172, 0.1985, 0.5136, 0.2083, 0.5136, 0.2187, 0.5136, 0.2292, 0.5136, 0.2396, 0.5136, 0.25, 0.5136, 0.2604, 0.5136, 0.2708, 0.5136, 0.2813, 0.5136, 0.2917, 0.5172, 0.3015, 0.5208, 0.3113, 0.5243, 0.321, 0.5279, 0.3308, 0.5315, 0.3406, 0.535, 0.3504, 0.5386, 0.3602, 0.5422, 0.37, 0.5489, 0.378, 0.5555, 0.386, 0.5622, 0.3939, 0.5689, 0.4019, 0.5756, 0.4099, 0.5823, 0.4179, 0.589, 0.4259, 0.5957, 0.4339, 0.6048, 0.4391, 0.6138, 0.4443, 0.6228, 0.4495, 0.6318, 0.4547, 0.6408, 0.4599, 0.6499, 0.4651, 0.6589, 0.4703, 0.6679, 0.4755, 0.6782, 0.4773, 0.6884, 0.4791, 0.6987, 0.481, 0.709, 0.4828, 0.7192, 0.4846, 0.7295, 0.4864, 0.7397, 0.4882, 0.09573, 0.4339, 0.1343, 0.3879, 0.1138, 0.4443, 0.1048, 0.4391, 0.1679, 0.4755, 0.1884, 0.4191, 0.1884, 0.4791, 0.1782, 0.4773, 0.209, 0.4828, 0.2295, 0.4264, 0.2295, 0.4864, 0.2192, 0.4846, 0.209, 0.4828, 0.209, 0.4228, 0.2295, 0.4264, 0.209, 0.3628, 0.2295, 0.3064, 0.2295, 0.3664, 0.1318, 0.4547, 0.1704, 0.4087, 0.1499, 0.4651, 0.1408, 0.4599, 0.1318, 0.4547, 0.1523, 0.3983, 0.1704, 0.4087, 0.1729, 0.3419, 0.2114, 0.296, 0.1909, 0.3523, 0.06894, 0.4019, 0.1209, 0.3719, 0.08234, 0.4179, 0.07564, 0.4099, 0.06894, 0.4019, 0.1075, 0.356, 0.1209, 0.3719, 0.1461, 0.31, 0.198, 0.28, 0.1595, 0.326, 0.0279, 0.3308, 0.08699, 0.3204, 0.03503, 0.3504, 0.03146, 0.3406, 0.0279, 0.3308, 0.07986, 0.3008, 0.08699, 0.3204, 0.1318, 0.2708, 0.1909, 0.2604, 0.139, 0.2904, 0.01365, 0.25, 0.07273, 0.2604, 0.01365, 0.2708, 0.01365, 0.2604, 0.01365, 0.25, 0.07273, 0.2396, 0.07273, 0.2604, 0.1318, 0.2292, 0.1909, 0.2396, 0.1318, 0.25, 0.0279, 0.1692, 0.07986, 0.1992, 0.02077, 0.1887, 0.02434, 0.179, 0.0279, 0.1692, 0.08699, 0.1796, 0.07986, 0.1992, 0.1461, 0.19, 0.198, 0.22, 0.139, 0.2096, 0.06894, 0.09807, 0.1075, 0.144, 0.05555, 0.114, 0.06225, 0.1061, 0.06894, 0.09807, 0.1209, 0.1281, 0.1075, 0.144, 0.1729, 0.1581, 0.2114, 0.204, 0.1595, 0.174, 0.1318, 0.04531, 0.1523, 0.1017, 0.1138, 0.05573, 0.1228, 0.05052, 0.1318, 0.04531, 0.1704, 0.09127, 0.1523, 0.1017, 0.209, 0.1372, 0.2295, 0.1936, 0.1909, 0.1477, 0.209, 0.01724, 0.209, 0.07724, 0.1884, 0.02086, 0.1987, 0.01905, 0.209, 0.01724, 0.2295, 0.07362, 0.209, 0.07724, 0.25, 0.13, 0.25, 0.19, 0.2295, 0.1336, 0.291, 0.01724, 0.2705, 0.07362, 0.2705, 0.01362, 0.2808, 0.01543, 0.291, 0.01724, 0.291, 0.07724, 0.2705, 0.07362, 0.291, 0.1372, 0.2705, 0.1936, 0.2705, 0.1336, 0.3682, 0.04531, 0.3296, 0.09127, 0.3501, 0.03489, 0.3592, 0.0401, 0.3682, 0.04531, 0.3477, 0.1017, 0.3296, 0.09127, 0.3271, 0.1581, 0.2886, 0.204, 0.3091, 0.1477, 0.4311, 0.09807, 0.3791, 0.1281, 0.4177, 0.08211, 0.4244, 0.09009, 0.4311, 0.09807, 0.3925, 0.144, 0.3791, 0.1281, 0.3539, 0.19, 0.302, 0.22, 0.3405, 0.174, 0.4721, 0.1692, 0.413, 0.1796, 0.465, 0.1496, 0.4685, 0.1594, 0.4721, 0.1692, 0.4201, 0.1992, 0.413, 0.1796, 0.3682, 0.2292, 0.3091, 0.2396, 0.3611, 0.2096, 0.4864, 0.25, 0.4273, 0.2396, 0.4864, 0.2292, 0.4864, 0.2396, 0.4864, 0.25, 0.4273, 0.2604, 0.4273, 0.2396, 0.3682, 0.2708, 0.3091, 0.2604, 0.3682, 0.25, 0.4721, 0.3308, 0.4201, 0.3008, 0.4792, 0.3113, 0.4757, 0.321, 0.4721, 0.3308, 0.413, 0.3204, 0.4201, 0.3008, 0.3539, 0.31, 0.302, 0.28, 0.3611, 0.2904, 0.4311, 0.4019, 0.3925, 0.356, 0.4445, 0.386, 0.4378, 0.3939, 0.4311, 0.4019, 0.3791, 0.3719, 0.3925, 0.356, 0.3271, 0.3419, 0.2886, 0.296, 0.3405, 0.326, 0.3682, 0.4547, 0.3477, 0.3983, 0.3862, 0.4443, 0.3772, 0.4495, 0.3682, 0.4547, 0.3296, 0.4087, 0.3477, 0.3983, 0.291, 0.3628, 0.2705, 0.3064, 0.3091, 0.3523, 0.291, 0.4828, 0.291, 0.4228, 0.3116, 0.4791, 0.3013, 0.481, 0.291, 0.4828, 0.2705, 0.4264, 0.291, 0.4228, 0.25, 0.37, 0.25, 0.31, 0.2705, 0.3664, 0.2705, 0.3664, 0.2705, 0.3064, 0.291, 0.3628, 0.2705, 0.3664, 0.25, 0.31, 0.2705, 0.3064, 0.25, 0.31, 0.25, 0.25, 0.2705, 0.3064, 0.291, 0.4228, 0.2705, 0.3664, 0.291, 0.3628, 0.291, 0.4228, 0.2705, 0.4264, 0.2705, 0.3664, 0.2705, 0.4264, 0.25, 0.37, 0.2705, 0.3664, 0.3116, 0.4791, 0.3116, 0.4191, 0.3321, 0.4755, 0.3218, 0.4773, 0.3116, 0.4791, 0.291, 0.4228, 0.3116, 0.4191, 0.291, 0.4228, 0.291, 0.3628, 0.3116, 0.4191, 0.3091, 0.3523, 0.2886, 0.296, 0.3271, 0.3419, 0.3091, 0.3523, 0.2705, 0.3064, 0.2886, 0.296, 0.2705, 0.3064, 0.25, 0.25, 0.2886, 0.296, 0.3477, 0.3983, 0.3091, 0.3523, 0.3271, 0.3419, 0.3477, 0.3983, 0.3296, 0.4087, 0.3091, 0.3523, 0.3296, 0.4087, 0.291, 0.3628, 0.3091, 0.3523, 0.3862, 0.4443, 0.3657, 0.3879, 0.4043, 0.4339, 0.3952, 0.4391, 0.3862, 0.4443, 0.3477, 0.3983, 0.3657, 0.3879, 0.3477, 0.3983, 0.3271, 0.3419, 0.3657, 0.3879, 0.3405, 0.326, 0.302, 0.28, 0.3539, 0.31, 0.3405, 0.326, 0.2886, 0.296, 0.302, 0.28, 0.2886, 0.296, 0.25, 0.25, 0.302, 0.28, 0.3925, 0.356, 0.3405, 0.326, 0.3539, 0.31, 0.3925, 0.356, 0.3791, 0.3719, 0.3405, 0.326, 0.3791, 0.3719, 0.3271, 0.3419, 0.3405, 0.326, 0.4445, 0.386, 0.4059, 0.34, 0.4578, 0.37, 0.4511, 0.378, 0.4445, 0.386, 0.3925, 0.356, 0.4059, 0.34, 0.3925, 0.356, 0.3539, 0.31, 0.4059, 0.34, 0.3611, 0.2904, 0.3091, 0.2604, 0.3682, 0.2708, 0.3611, 0.2904, 0.302, 0.28, 0.3091, 0.2604, 0.302, 0.28, 0.25, 0.25, 0.3091, 0.2604, 0.4201, 0.3008, 0.3611, 0.2904, 0.3682, 0.2708, 0.4201, 0.3008, 0.413, 0.3204, 0.3611, 0.2904, 0.413, 0.3204, 0.3539, 0.31, 0.3611, 0.2904, 0.4792, 0.3113, 0.4273, 0.2813, 0.4864, 0.2917, 0.4828, 0.3015, 0.4792, 0.3113, 0.4201, 0.3008, 0.4273, 0.2813, 0.4201, 0.3008, 0.3682, 0.2708, 0.4273, 0.2813, 0.3682, 0.25, 0.3091, 0.2396, 0.3682, 0.2292, 0.3682, 0.25, 0.3091, 0.2604, 0.3091, 0.2396, 0.3091, 0.2604, 0.25, 0.25, 0.3091, 0.2396, 0.4273, 0.2396, 0.3682, 0.25, 0.3682, 0.2292, 0.4273, 0.2396, 0.4273, 0.2604, 0.3682, 0.25, 0.4273, 0.2604, 0.3682, 0.2708, 0.3682, 0.25, 0.4864, 0.2292, 0.4273, 0.2187, 0.4864, 0.2083, 0.4864, 0.2187, 0.4864, 0.2292, 0.4273, 0.2396, 0.4273, 0.2187, 0.4273, 0.2396, 0.3682, 0.2292, 0.4273, 0.2187, 0.3611, 0.2096, 0.302, 0.22, 0.3539, 0.19, 0.3611, 0.2096, 0.3091, 0.2396, 0.302, 0.22, 0.3091, 0.2396, 0.25, 0.25, 0.302, 0.22, 0.413, 0.1796, 0.3611, 0.2096, 0.3539, 0.19, 0.413, 0.1796, 0.4201, 0.1992, 0.3611, 0.2096, 0.4201, 0.1992, 0.3682, 0.2292, 0.3611, 0.2096, 0.465, 0.1496, 0.4059, 0.16, 0.4578, 0.13, 0.4614, 0.1398, 0.465, 0.1496, 0.413, 0.1796, 0.4059, 0.16, 0.413, 0.1796, 0.3539, 0.19, 0.4059, 0.16, 0.3405, 0.174, 0.2886, 0.204, 0.3271, 0.1581, 0.3405, 0.174, 0.302, 0.22, 0.2886, 0.204, 0.302, 0.22, 0.25, 0.25, 0.2886, 0.204, 0.3791, 0.1281, 0.3405, 0.174, 0.3271, 0.1581, 0.3791, 0.1281, 0.3925, 0.144, 0.3405, 0.174, 0.3925, 0.144, 0.3539, 0.19, 0.3405, 0.174, 0.4177, 0.08211, 0.3657, 0.1121, 0.4043, 0.06615, 0.411, 0.07413, 0.4177, 0.08211, 0.3791, 0.1281, 0.3657, 0.1121, 0.3791, 0.1281, 0.3271, 0.1581, 0.3657, 0.1121, 0.3091, 0.1477, 0.2705, 0.1936, 0.291, 0.1372, 0.3091, 0.1477, 0.2886, 0.204, 0.2705, 0.1936, 0.2886, 0.204, 0.25, 0.25, 0.2705, 0.1936, 0.3296, 0.09127, 0.3091, 0.1477, 0.291, 0.1372, 0.3296, 0.09127, 0.3477, 0.1017, 0.3091, 0.1477, 0.3477, 0.1017, 0.3271, 0.1581, 0.3091, 0.1477, 0.3501, 0.03489, 0.3116, 0.08086, 0.3321, 0.02447, 0.3411, 0.02968, 0.3501, 0.03489, 0.3296, 0.09127, 0.3116, 0.08086, 0.3296, 0.09127, 0.291, 0.1372, 0.3116, 0.08086, 0.2705, 0.1336, 0.25, 0.19, 0.25, 0.13, 0.2705, 0.1336, 0.2705, 0.1936, 0.25, 0.19, 0.2705, 0.1936, 0.25, 0.25, 0.25, 0.19, 0.2705, 0.07362, 0.2705, 0.1336, 0.25, 0.13, 0.2705, 0.07362, 0.291, 0.07724, 0.2705, 0.1336, 0.291, 0.07724, 0.291, 0.1372, 0.2705, 0.1336, 0.2705, 0.01362, 0.25, 0.07, 0.25, 0.01, 0.2603, 0.01181, 0.2705, 0.01362, 0.2705, 0.07362, 0.25, 0.07, 0.2705, 0.07362, 0.25, 0.13, 0.25, 0.07, 0.2295, 0.1336, 0.2295, 0.1936, 0.209, 0.1372, 0.2295, 0.1336, 0.25, 0.19, 0.2295, 0.1936, 0.25, 0.19, 0.25, 0.25, 0.2295, 0.1936, 0.209, 0.07724, 0.2295, 0.1336, 0.209, 0.1372, 0.209, 0.07724, 0.2295, 0.07362, 0.2295, 0.1336, 0.2295, 0.07362, 0.25, 0.13, 0.2295, 0.1336, 0.1884, 0.02086, 0.1884, 0.08086, 0.1679, 0.02447, 0.1782, 0.02266, 0.1884, 0.02086, 0.209, 0.07724, 0.1884, 0.08086, 0.209, 0.07724, 0.209, 0.1372, 0.1884, 0.08086, 0.1909, 0.1477, 0.2114, 0.204, 0.1729, 0.1581, 0.1909, 0.1477, 0.2295, 0.1936, 0.2114, 0.204, 0.2295, 0.1936, 0.25, 0.25, 0.2114, 0.204, 0.1523, 0.1017, 0.1909, 0.1477, 0.1729, 0.1581, 0.1523, 0.1017, 0.1704, 0.09127, 0.1909, 0.1477, 0.1704, 0.09127, 0.209, 0.1372, 0.1909, 0.1477, 0.1138, 0.05573, 0.1343, 0.1121, 0.09573, 0.06615, 0.1048, 0.06094, 0.1138, 0.05573, 0.1523, 0.1017, 0.1343, 0.1121, 0.1523, 0.1017, 0.1729, 0.1581, 0.1343, 0.1121, 0.1595, 0.174, 0.198, 0.22, 0.1461, 0.19, 0.1595, 0.174, 0.2114, 0.204, 0.198, 0.22, 0.2114, 0.204, 0.25, 0.25, 0.198, 0.22, 0.1075, 0.144, 0.1595, 0.174, 0.1461, 0.19, 0.1075, 0.144, 0.1209, 0.1281, 0.1595, 0.174, 0.1209, 0.1281, 0.1729, 0.1581, 0.1595, 0.174, 0.05555, 0.114, 0.09412, 0.16, 0.04215, 0.13, 0.04885, 0.122, 0.05555, 0.114, 0.1075, 0.144, 0.09412, 0.16, 0.1075, 0.144, 0.1461, 0.19, 0.09412, 0.16, 0.139, 0.2096, 0.1909, 0.2396, 0.1318, 0.2292, 0.139, 0.2096, 0.198, 0.22, 0.1909, 0.2396, 0.198, 0.22, 0.25, 0.25, 0.1909, 0.2396, 0.07986, 0.1992, 0.139, 0.2096, 0.1318, 0.2292, 0.07986, 0.1992, 0.08699, 0.1796, 0.139, 0.2096, 0.08699, 0.1796, 0.1461, 0.19, 0.139, 0.2096, 0.02077, 0.1887, 0.07273, 0.2187, 0.01365, 0.2083, 0.01721, 0.1985, 0.02077, 0.1887, 0.07986, 0.1992, 0.07273, 0.2187, 0.07986, 0.1992, 0.1318, 0.2292, 0.07273, 0.2187, 0.1318, 0.25, 0.1909, 0.2604, 0.1318, 0.2708, 0.1318, 0.25, 0.1909, 0.2396, 0.1909, 0.2604, 0.1909, 0.2396, 0.25, 0.25, 0.1909, 0.2604, 0.07273, 0.2604, 0.1318, 0.25, 0.1318, 0.2708, 0.07273, 0.2604, 0.07273, 0.2396, 0.1318, 0.25, 0.07273, 0.2396, 0.1318, 0.2292, 0.1318, 0.25, 0.01365, 0.2708, 0.07273, 0.2813, 0.01365, 0.2917, 0.01365, 0.2813, 0.01365, 0.2708, 0.07273, 0.2604, 0.07273, 0.2813, 0.07273, 0.2604, 0.1318, 0.2708, 0.07273, 0.2813, 0.139, 0.2904, 0.198, 0.28, 0.1461, 0.31, 0.139, 0.2904, 0.1909, 0.2604, 0.198, 0.28, 0.1909, 0.2604, 0.25, 0.25, 0.198, 0.28, 0.08699, 0.3204, 0.139, 0.2904, 0.1461, 0.31, 0.08699, 0.3204, 0.07986, 0.3008, 0.139, 0.2904, 0.07986, 0.3008, 0.1318, 0.2708, 0.139, 0.2904, 0.03503, 0.3504, 0.09412, 0.34, 0.04215, 0.37, 0.03859, 0.3602, 0.03503, 0.3504, 0.08699, 0.3204, 0.09412, 0.34, 0.08699, 0.3204, 0.1461, 0.31, 0.09412, 0.34, 0.1595, 0.326, 0.2114, 0.296, 0.1729, 0.3419, 0.1595, 0.326, 0.198, 0.28, 0.2114, 0.296, 0.198, 0.28, 0.25, 0.25, 0.2114, 0.296, 0.1209, 0.3719, 0.1595, 0.326, 0.1729, 0.3419, 0.1209, 0.3719, 0.1075, 0.356, 0.1595, 0.326, 0.1075, 0.356, 0.1461, 0.31, 0.1595, 0.326, 0.08234, 0.4179, 0.1343, 0.3879, 0.09573, 0.4339, 0.08903, 0.4259, 0.08234, 0.4179, 0.1209, 0.3719, 0.1343, 0.3879, 0.1209, 0.3719, 0.1729, 0.3419, 0.1343, 0.3879, 0.1909, 0.3523, 0.2295, 0.3064, 0.209, 0.3628, 0.1909, 0.3523, 0.2114, 0.296, 0.2295, 0.3064, 0.2114, 0.296, 0.25, 0.25, 0.2295, 0.3064, 0.1704, 0.4087, 0.1909, 0.3523, 0.209, 0.3628, 0.1704, 0.4087, 0.1523, 0.3983, 0.1909, 0.3523, 0.1523, 0.3983, 0.1729, 0.3419, 0.1909, 0.3523, 0.1499, 0.4651, 0.1884, 0.4191, 0.1679, 0.4755, 0.1589, 0.4703, 0.1499, 0.4651, 0.1704, 0.4087, 0.1884, 0.4191, 0.1704, 0.4087, 0.209, 0.3628, 0.1884, 0.4191, 0.2295, 0.3664, 0.25, 0.31, 0.25, 0.37, 0.2295, 0.3664, 0.2295, 0.3064, 0.25, 0.31, 0.2295, 0.3064, 0.25, 0.25, 0.25, 0.31, 0.2295, 0.4264, 0.2295, 0.3664, 0.25, 0.37, 0.2295, 0.4264, 0.209, 0.4228, 0.2295, 0.3664, 0.209, 0.4228, 0.209, 0.3628, 0.2295, 0.3664, 0.2295, 0.4864, 0.25, 0.43, 0.25, 0.49, 0.2397, 0.4882, 0.2295, 0.4864, 0.2295, 0.4264, 0.25, 0.43, 0.2295, 0.4264, 0.25, 0.37, 0.25, 0.43, 0.1884, 0.4791, 0.209, 0.4228, 0.209, 0.4828, 0.1987, 0.481, 0.1884, 0.4791, 0.1884, 0.4191, 0.209, 0.4228, 0.1884, 0.4191, 0.209, 0.3628, 0.209, 0.4228, 0.1138, 0.4443, 0.1523, 0.3983, 0.1318, 0.4547, 0.1228, 0.4495, 0.1138, 0.4443, 0.1343, 0.3879, 0.1523, 0.3983, 0.1343, 0.3879, 0.1729, 0.3419, 0.1523, 0.3983, 0.05555, 0.386, 0.1075, 0.356, 0.06894, 0.4019, 0.06225, 0.3939, 0.05555, 0.386, 0.09412, 0.34, 0.1075, 0.356, 0.09412, 0.34, 0.1461, 0.31, 0.1075, 0.356, 0.02077, 0.3113, 0.07986, 0.3008, 0.0279, 0.3308, 0.02434, 0.321, 0.02077, 0.3113, 0.07273, 0.2813, 0.07986, 0.3008, 0.07273, 0.2813, 0.1318, 0.2708, 0.07986, 0.3008, 0.01365, 0.2292, 0.07273, 0.2396, 0.01365, 0.25, 0.01365, 0.2396, 0.01365, 0.2292, 0.07273, 0.2187, 0.07273, 0.2396, 0.07273, 0.2187, 0.1318, 0.2292, 0.07273, 0.2396, 0.03503, 0.1496, 0.08699, 0.1796, 0.0279, 0.1692, 0.03146, 0.1594, 0.03503, 0.1496, 0.09412, 0.16, 0.08699, 0.1796, 0.09412, 0.16, 0.1461, 0.19, 0.08699, 0.1796, 0.08234, 0.08211, 0.1209, 0.1281, 0.06894, 0.09807, 0.07564, 0.09009, 0.08234, 0.08211, 0.1343, 0.1121, 0.1209, 0.1281, 0.1343, 0.1121, 0.1729, 0.1581, 0.1209, 0.1281, 0.1499, 0.03489, 0.1704, 0.09127, 0.1318, 0.04531, 0.1408, 0.0401, 0.1499, 0.03489, 0.1884, 0.08086, 0.1704, 0.09127, 0.1884, 0.08086, 0.209, 0.1372, 0.1704, 0.09127, 0.2295, 0.01362, 0.2295, 0.07362, 0.209, 0.01724, 0.2192, 0.01543, 0.2295, 0.01362, 0.25, 0.07, 0.2295, 0.07362, 0.25, 0.07, 0.25, 0.13, 0.2295, 0.07362, 0.3116, 0.02086, 0.291, 0.07724, 0.291, 0.01724, 0.3013, 0.01905, 0.3116, 0.02086, 0.3116, 0.08086, 0.291, 0.07724, 0.3116, 0.08086, 0.291, 0.1372, 0.291, 0.07724, 0.3862, 0.05573, 0.3477, 0.1017, 0.3682, 0.04531, 0.3772, 0.05052, 0.3862, 0.05573, 0.3657, 0.1121, 0.3477, 0.1017, 0.3657, 0.1121, 0.3271, 0.1581, 0.3477, 0.1017, 0.4445, 0.114, 0.3925, 0.144, 0.4311, 0.09807, 0.4378, 0.1061, 0.4445, 0.114, 0.4059, 0.16, 0.3925, 0.144, 0.4059, 0.16, 0.3539, 0.19, 0.3925, 0.144, 0.4792, 0.1887, 0.4201, 0.1992, 0.4721, 0.1692, 0.4757, 0.179, 0.4792, 0.1887, 0.4273, 0.2187, 0.4201, 0.1992, 0.4273, 0.2187, 0.3682, 0.2292, 0.4201, 0.1992, 0.4864, 0.2708, 0.4273, 0.2604, 0.4864, 0.25, 0.4864, 0.2604, 0.4864, 0.2708, 0.4273, 0.2813, 0.4273, 0.2604, 0.4273, 0.2813, 0.3682, 0.2708, 0.4273, 0.2604, 0.465, 0.3504, 0.413, 0.3204, 0.4721, 0.3308, 0.4685, 0.3406, 0.465, 0.3504, 0.4059, 0.34, 0.413, 0.3204, 0.4059, 0.34, 0.3539, 0.31, 0.413, 0.3204, 0.4177, 0.4179, 0.3791, 0.3719, 0.4311, 0.4019, 0.4244, 0.4099, 0.4177, 0.4179, 0.3657, 0.3879, 0.3791, 0.3719, 0.3657, 0.3879, 0.3271, 0.3419, 0.3791, 0.3719, 0.3501, 0.4651, 0.3296, 0.4087, 0.3682, 0.4547, 0.3592, 0.4599, 0.3501, 0.4651, 0.3116, 0.4191, 0.3296, 0.4087, 0.3116, 0.4191, 0.291, 0.3628, 0.3296, 0.4087, 0.2705, 0.4864, 0.2705, 0.4264, 0.291, 0.4828, 0.2808, 0.4846, 0.2705, 0.4864, 0.25, 0.43, 0.2705, 0.4264, 0.25, 0.43, 0.25, 0.37, 0.2705, 0.4264])
me_cylinder_001.materials.append(mat_material_002)
me_cylinder_001.materials.append(mat_material_003)
me_cylinder_001.materials.append(mat_material_004)
me_cylinder_001.update()

# ---- objects
ob_cylinder = bpy.data.objects.new('Cylinder', me_cylinder)
ob_cylinder_001 = bpy.data.objects.new('Cylinder.001', me_cylinder_001)

# ---- transforms, parenting, visibility, modifiers, constraints
ob_cylinder.location = (-0.003596, -0.001834, -0.1135)
ob_cylinder.scale = (-0.03097, -0.03097, 1.0)
ob_cylinder_001.location = (-0.003596, -0.001834, -0.1135)
ob_cylinder_001.scale = (-0.03097, -0.03097, 1.0)

# ---- collection membership
col_collection.objects.link(ob_cylinder)
col_collection.objects.link(ob_cylinder_001)

# ---- scene / render settings (as saved in the file)
scene.frame_start = 1; scene.frame_end = 250; scene.frame_set(44)
scene.render.engine = 'BLENDER_EEVEE_NEXT'
scene.cycles.sampling_pattern = 'TABULATED_SOBOL'
scene.view_settings.view_transform = 'Filmic'
bpy.context.view_layer.update()

# ---- added for rendering (the .blend has no active camera and no usable light): camera, sun
cam_auto = bpy.data.cameras.new('AutoCamera')
cam_auto.lens = 50.0
cam_auto.sensor_width = 36.0
cam_auto.clip_end = 1000.0
ob_auto_camera = bpy.data.objects.new('AutoCamera', cam_auto)
scene.collection.objects.link(ob_auto_camera)
ob_auto_camera.location = (1.91405, -2.32883, 2.1916)
ob_auto_camera.rotation_euler = (1.09748, -7.21219e-08, 0.694738)
scene.camera = ob_auto_camera
light_auto_sun = bpy.data.lights.new('AutoSun', 'SUN')
light_auto_sun.energy = 3.0
light_auto_sun.angle = 0.0523599
ob_auto_sun = bpy.data.objects.new('AutoSun', light_auto_sun)
scene.collection.objects.link(ob_auto_sun)
ob_auto_sun.rotation_euler = (0.872665, 0.174533, 0.523599)
bpy.context.view_layer.update()
